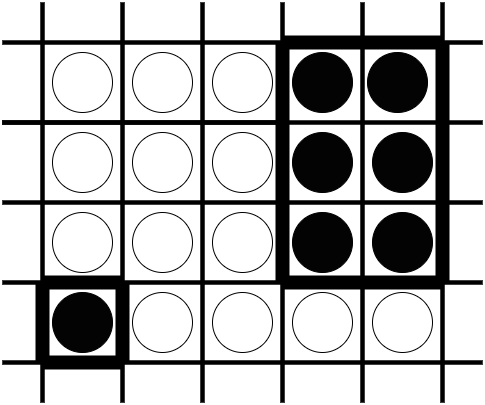

The diagram above was exported from draw.io. Its source (the exported page's mxGraphModel, read from the mxfile embedded in the PNG):
<mxGraphModel dx="630" dy="550" grid="1" gridSize="10" guides="1" tooltips="1" connect="1" arrows="1" fold="1" page="1" pageScale="1" pageWidth="1169" pageHeight="827" math="0" shadow="0">
  <root>
    <mxCell id="Db4tclF9t3-FC4CxGYzc-0" />
    <mxCell id="Db4tclF9t3-FC4CxGYzc-1" parent="Db4tclF9t3-FC4CxGYzc-0" />
    <mxCell id="Db4tclF9t3-FC4CxGYzc-2" value="" style="endArrow=none;html=1;rounded=0;strokeWidth=4;" parent="Db4tclF9t3-FC4CxGYzc-1" edge="1">
      <mxGeometry width="50" height="50" relative="1" as="geometry">
        <mxPoint x="160" y="240" as="sourcePoint" />
        <mxPoint x="440" y="240" as="targetPoint" />
        <Array as="points" />
      </mxGeometry>
    </mxCell>
    <mxCell id="Db4tclF9t3-FC4CxGYzc-3" value="" style="endArrow=none;html=1;rounded=0;strokeWidth=4;" parent="Db4tclF9t3-FC4CxGYzc-1" edge="1">
      <mxGeometry width="50" height="50" relative="1" as="geometry">
        <mxPoint x="160" y="240" as="sourcePoint" />
        <mxPoint x="640" y="240" as="targetPoint" />
        <Array as="points" />
      </mxGeometry>
    </mxCell>
    <mxCell id="Db4tclF9t3-FC4CxGYzc-4" value="" style="endArrow=none;html=1;rounded=0;strokeWidth=4;" parent="Db4tclF9t3-FC4CxGYzc-1" edge="1">
      <mxGeometry width="50" height="50" relative="1" as="geometry">
        <mxPoint x="160" y="480" as="sourcePoint" />
        <mxPoint x="640" y="480" as="targetPoint" />
        <Array as="points" />
      </mxGeometry>
    </mxCell>
    <mxCell id="Db4tclF9t3-FC4CxGYzc-5" value="" style="endArrow=none;html=1;rounded=0;strokeWidth=4;" parent="Db4tclF9t3-FC4CxGYzc-1" edge="1">
      <mxGeometry width="50" height="50" relative="1" as="geometry">
        <mxPoint x="160" y="320" as="sourcePoint" />
        <mxPoint x="640" y="320" as="targetPoint" />
        <Array as="points" />
      </mxGeometry>
    </mxCell>
    <mxCell id="Db4tclF9t3-FC4CxGYzc-6" value="" style="endArrow=none;html=1;rounded=0;strokeWidth=4;" parent="Db4tclF9t3-FC4CxGYzc-1" edge="1">
      <mxGeometry width="50" height="50" relative="1" as="geometry">
        <mxPoint x="160" y="160" as="sourcePoint" />
        <mxPoint x="640" y="160" as="targetPoint" />
        <Array as="points" />
      </mxGeometry>
    </mxCell>
    <mxCell id="Db4tclF9t3-FC4CxGYzc-7" value="" style="endArrow=none;html=1;rounded=0;strokeWidth=4;" parent="Db4tclF9t3-FC4CxGYzc-1" edge="1">
      <mxGeometry width="50" height="50" relative="1" as="geometry">
        <mxPoint x="160" y="400" as="sourcePoint" />
        <mxPoint x="640" y="400" as="targetPoint" />
        <Array as="points" />
      </mxGeometry>
    </mxCell>
    <mxCell id="Db4tclF9t3-FC4CxGYzc-8" value="" style="endArrow=none;html=1;rounded=0;strokeWidth=4;" parent="Db4tclF9t3-FC4CxGYzc-1" edge="1">
      <mxGeometry width="50" height="50" relative="1" as="geometry">
        <mxPoint x="200" y="520" as="sourcePoint" />
        <mxPoint x="200" y="120" as="targetPoint" />
      </mxGeometry>
    </mxCell>
    <mxCell id="Db4tclF9t3-FC4CxGYzc-9" value="" style="endArrow=none;html=1;rounded=0;strokeWidth=4;" parent="Db4tclF9t3-FC4CxGYzc-1" edge="1">
      <mxGeometry width="50" height="50" relative="1" as="geometry">
        <mxPoint x="600" y="520" as="sourcePoint" />
        <mxPoint x="600" y="120" as="targetPoint" />
      </mxGeometry>
    </mxCell>
    <mxCell id="Db4tclF9t3-FC4CxGYzc-10" value="" style="endArrow=none;html=1;rounded=0;strokeWidth=4;" parent="Db4tclF9t3-FC4CxGYzc-1" edge="1">
      <mxGeometry width="50" height="50" relative="1" as="geometry">
        <mxPoint x="520" y="520" as="sourcePoint" />
        <mxPoint x="520" y="120" as="targetPoint" />
      </mxGeometry>
    </mxCell>
    <mxCell id="Db4tclF9t3-FC4CxGYzc-11" value="" style="endArrow=none;html=1;rounded=0;strokeWidth=4;" parent="Db4tclF9t3-FC4CxGYzc-1" edge="1">
      <mxGeometry width="50" height="50" relative="1" as="geometry">
        <mxPoint x="440" y="520" as="sourcePoint" />
        <mxPoint x="440" y="120" as="targetPoint" />
      </mxGeometry>
    </mxCell>
    <mxCell id="Db4tclF9t3-FC4CxGYzc-12" value="" style="endArrow=none;html=1;rounded=0;strokeWidth=4;" parent="Db4tclF9t3-FC4CxGYzc-1" edge="1">
      <mxGeometry width="50" height="50" relative="1" as="geometry">
        <mxPoint x="360" y="520" as="sourcePoint" />
        <mxPoint x="360" y="120" as="targetPoint" />
      </mxGeometry>
    </mxCell>
    <mxCell id="Db4tclF9t3-FC4CxGYzc-13" value="" style="endArrow=none;html=1;rounded=0;strokeWidth=4;" parent="Db4tclF9t3-FC4CxGYzc-1" edge="1">
      <mxGeometry width="50" height="50" relative="1" as="geometry">
        <mxPoint x="280" y="520" as="sourcePoint" />
        <mxPoint x="280" y="120" as="targetPoint" />
      </mxGeometry>
    </mxCell>
    <mxCell id="ghCtQNuzz05Bz9zVC8sZ-0" value="" style="endArrow=none;html=1;rounded=0;strokeWidth=4;" parent="Db4tclF9t3-FC4CxGYzc-1" edge="1">
      <mxGeometry width="50" height="50" relative="1" as="geometry">
        <mxPoint x="160" y="240" as="sourcePoint" />
        <mxPoint x="440" y="240" as="targetPoint" />
        <Array as="points" />
      </mxGeometry>
    </mxCell>
    <mxCell id="ghCtQNuzz05Bz9zVC8sZ-1" value="" style="endArrow=none;html=1;rounded=0;strokeWidth=4;" parent="Db4tclF9t3-FC4CxGYzc-1" edge="1">
      <mxGeometry width="50" height="50" relative="1" as="geometry">
        <mxPoint x="160" y="240" as="sourcePoint" />
        <mxPoint x="640" y="240" as="targetPoint" />
        <Array as="points" />
      </mxGeometry>
    </mxCell>
    <mxCell id="ghCtQNuzz05Bz9zVC8sZ-2" value="" style="endArrow=none;html=1;rounded=0;strokeWidth=4;" parent="Db4tclF9t3-FC4CxGYzc-1" edge="1">
      <mxGeometry width="50" height="50" relative="1" as="geometry">
        <mxPoint x="160" y="480" as="sourcePoint" />
        <mxPoint x="640" y="480" as="targetPoint" />
        <Array as="points" />
      </mxGeometry>
    </mxCell>
    <mxCell id="ghCtQNuzz05Bz9zVC8sZ-3" value="" style="endArrow=none;html=1;rounded=0;strokeWidth=4;" parent="Db4tclF9t3-FC4CxGYzc-1" edge="1">
      <mxGeometry width="50" height="50" relative="1" as="geometry">
        <mxPoint x="160" y="320" as="sourcePoint" />
        <mxPoint x="640" y="320" as="targetPoint" />
        <Array as="points" />
      </mxGeometry>
    </mxCell>
    <mxCell id="ghCtQNuzz05Bz9zVC8sZ-4" value="" style="endArrow=none;html=1;rounded=0;strokeWidth=4;" parent="Db4tclF9t3-FC4CxGYzc-1" edge="1">
      <mxGeometry width="50" height="50" relative="1" as="geometry">
        <mxPoint x="160" y="160" as="sourcePoint" />
        <mxPoint x="640" y="160" as="targetPoint" />
        <Array as="points" />
      </mxGeometry>
    </mxCell>
    <mxCell id="ghCtQNuzz05Bz9zVC8sZ-5" value="" style="endArrow=none;html=1;rounded=0;strokeWidth=4;" parent="Db4tclF9t3-FC4CxGYzc-1" edge="1">
      <mxGeometry width="50" height="50" relative="1" as="geometry">
        <mxPoint x="160" y="400" as="sourcePoint" />
        <mxPoint x="640" y="400" as="targetPoint" />
        <Array as="points" />
      </mxGeometry>
    </mxCell>
    <mxCell id="ghCtQNuzz05Bz9zVC8sZ-6" value="" style="endArrow=none;html=1;rounded=0;strokeWidth=4;" parent="Db4tclF9t3-FC4CxGYzc-1" edge="1">
      <mxGeometry width="50" height="50" relative="1" as="geometry">
        <mxPoint x="200" y="520" as="sourcePoint" />
        <mxPoint x="200" y="120" as="targetPoint" />
      </mxGeometry>
    </mxCell>
    <mxCell id="ghCtQNuzz05Bz9zVC8sZ-7" value="" style="endArrow=none;html=1;rounded=0;strokeWidth=4;" parent="Db4tclF9t3-FC4CxGYzc-1" edge="1">
      <mxGeometry width="50" height="50" relative="1" as="geometry">
        <mxPoint x="600" y="520" as="sourcePoint" />
        <mxPoint x="600" y="120" as="targetPoint" />
      </mxGeometry>
    </mxCell>
    <mxCell id="ghCtQNuzz05Bz9zVC8sZ-8" value="" style="endArrow=none;html=1;rounded=0;strokeWidth=4;" parent="Db4tclF9t3-FC4CxGYzc-1" edge="1">
      <mxGeometry width="50" height="50" relative="1" as="geometry">
        <mxPoint x="520" y="520" as="sourcePoint" />
        <mxPoint x="520" y="120" as="targetPoint" />
      </mxGeometry>
    </mxCell>
    <mxCell id="ghCtQNuzz05Bz9zVC8sZ-9" value="" style="endArrow=none;html=1;rounded=0;strokeWidth=4;" parent="Db4tclF9t3-FC4CxGYzc-1" edge="1">
      <mxGeometry width="50" height="50" relative="1" as="geometry">
        <mxPoint x="440" y="520" as="sourcePoint" />
        <mxPoint x="440" y="120" as="targetPoint" />
      </mxGeometry>
    </mxCell>
    <mxCell id="ghCtQNuzz05Bz9zVC8sZ-10" value="" style="endArrow=none;html=1;rounded=0;strokeWidth=4;" parent="Db4tclF9t3-FC4CxGYzc-1" edge="1">
      <mxGeometry width="50" height="50" relative="1" as="geometry">
        <mxPoint x="360" y="520" as="sourcePoint" />
        <mxPoint x="360" y="120" as="targetPoint" />
      </mxGeometry>
    </mxCell>
    <mxCell id="ghCtQNuzz05Bz9zVC8sZ-11" value="" style="endArrow=none;html=1;rounded=0;strokeWidth=4;" parent="Db4tclF9t3-FC4CxGYzc-1" edge="1">
      <mxGeometry width="50" height="50" relative="1" as="geometry">
        <mxPoint x="280" y="520" as="sourcePoint" />
        <mxPoint x="280" y="120" as="targetPoint" />
      </mxGeometry>
    </mxCell>
    <mxCell id="ghCtQNuzz05Bz9zVC8sZ-13" value="" style="endArrow=none;html=1;rounded=0;strokeColor=#000000;strokeWidth=14;" parent="Db4tclF9t3-FC4CxGYzc-1" edge="1">
      <mxGeometry width="50" height="50" relative="1" as="geometry">
        <mxPoint x="200" y="480" as="sourcePoint" />
        <mxPoint x="200" y="400" as="targetPoint" />
      </mxGeometry>
    </mxCell>
    <mxCell id="ghCtQNuzz05Bz9zVC8sZ-14" value="" style="endArrow=none;html=1;rounded=0;strokeColor=#000000;strokeWidth=14;" parent="Db4tclF9t3-FC4CxGYzc-1" edge="1">
      <mxGeometry width="50" height="50" relative="1" as="geometry">
        <mxPoint x="440" y="240" as="sourcePoint" />
        <mxPoint x="440" y="160" as="targetPoint" />
        <Array as="points">
          <mxPoint x="440" y="210" />
        </Array>
      </mxGeometry>
    </mxCell>
    <mxCell id="ghCtQNuzz05Bz9zVC8sZ-15" value="" style="endArrow=none;html=1;rounded=0;strokeColor=#000000;strokeWidth=14;" parent="Db4tclF9t3-FC4CxGYzc-1" edge="1">
      <mxGeometry width="50" height="50" relative="1" as="geometry">
        <mxPoint x="440" y="400" as="sourcePoint" />
        <mxPoint x="440" y="320" as="targetPoint" />
      </mxGeometry>
    </mxCell>
    <mxCell id="ghCtQNuzz05Bz9zVC8sZ-16" value="" style="endArrow=none;html=1;rounded=0;strokeColor=#000000;strokeWidth=14;" parent="Db4tclF9t3-FC4CxGYzc-1" edge="1">
      <mxGeometry width="50" height="50" relative="1" as="geometry">
        <mxPoint x="440" y="320" as="sourcePoint" />
        <mxPoint x="440" y="240" as="targetPoint" />
      </mxGeometry>
    </mxCell>
    <mxCell id="ghCtQNuzz05Bz9zVC8sZ-17" value="" style="endArrow=none;html=1;rounded=0;strokeColor=#000000;strokeWidth=14;" parent="Db4tclF9t3-FC4CxGYzc-1" edge="1">
      <mxGeometry width="50" height="50" relative="1" as="geometry">
        <mxPoint x="600" y="320" as="sourcePoint" />
        <mxPoint x="600" y="240" as="targetPoint" />
      </mxGeometry>
    </mxCell>
    <mxCell id="ghCtQNuzz05Bz9zVC8sZ-18" value="" style="endArrow=none;html=1;rounded=0;strokeColor=#000000;strokeWidth=14;" parent="Db4tclF9t3-FC4CxGYzc-1" edge="1">
      <mxGeometry width="50" height="50" relative="1" as="geometry">
        <mxPoint x="600" y="240" as="sourcePoint" />
        <mxPoint x="600" y="160" as="targetPoint" />
      </mxGeometry>
    </mxCell>
    <mxCell id="ghCtQNuzz05Bz9zVC8sZ-19" value="" style="endArrow=none;html=1;rounded=0;strokeColor=#000000;strokeWidth=14;" parent="Db4tclF9t3-FC4CxGYzc-1" edge="1">
      <mxGeometry width="50" height="50" relative="1" as="geometry">
        <mxPoint x="520" y="400" as="sourcePoint" />
        <mxPoint x="440" y="400" as="targetPoint" />
      </mxGeometry>
    </mxCell>
    <mxCell id="ghCtQNuzz05Bz9zVC8sZ-20" value="" style="endArrow=none;html=1;rounded=0;strokeColor=#000000;strokeWidth=14;" parent="Db4tclF9t3-FC4CxGYzc-1" edge="1">
      <mxGeometry width="50" height="50" relative="1" as="geometry">
        <mxPoint x="600" y="400" as="sourcePoint" />
        <mxPoint x="600" y="320" as="targetPoint" />
      </mxGeometry>
    </mxCell>
    <mxCell id="ghCtQNuzz05Bz9zVC8sZ-22" value="" style="endArrow=none;html=1;rounded=0;strokeColor=#000000;strokeWidth=14;" parent="Db4tclF9t3-FC4CxGYzc-1" edge="1">
      <mxGeometry width="50" height="50" relative="1" as="geometry">
        <mxPoint x="600" y="400" as="sourcePoint" />
        <mxPoint x="520" y="400" as="targetPoint" />
      </mxGeometry>
    </mxCell>
    <mxCell id="ghCtQNuzz05Bz9zVC8sZ-23" value="" style="endArrow=none;html=1;rounded=0;strokeColor=#000000;strokeWidth=14;" parent="Db4tclF9t3-FC4CxGYzc-1" edge="1">
      <mxGeometry width="50" height="50" relative="1" as="geometry">
        <mxPoint x="600" y="160" as="sourcePoint" />
        <mxPoint x="520" y="160" as="targetPoint" />
      </mxGeometry>
    </mxCell>
    <mxCell id="ghCtQNuzz05Bz9zVC8sZ-24" value="" style="endArrow=none;html=1;rounded=0;strokeColor=#000000;strokeWidth=14;" parent="Db4tclF9t3-FC4CxGYzc-1" edge="1">
      <mxGeometry width="50" height="50" relative="1" as="geometry">
        <mxPoint x="520" y="160" as="sourcePoint" />
        <mxPoint x="440" y="160" as="targetPoint" />
      </mxGeometry>
    </mxCell>
    <mxCell id="ghCtQNuzz05Bz9zVC8sZ-25" value="" style="endArrow=none;html=1;rounded=0;strokeColor=#000000;strokeWidth=14;" parent="Db4tclF9t3-FC4CxGYzc-1" edge="1">
      <mxGeometry width="50" height="50" relative="1" as="geometry">
        <mxPoint x="280" y="400" as="sourcePoint" />
        <mxPoint x="200" y="400" as="targetPoint" />
      </mxGeometry>
    </mxCell>
    <mxCell id="ghCtQNuzz05Bz9zVC8sZ-26" value="" style="endArrow=none;html=1;rounded=0;strokeColor=#000000;strokeWidth=14;" parent="Db4tclF9t3-FC4CxGYzc-1" edge="1">
      <mxGeometry width="50" height="50" relative="1" as="geometry">
        <mxPoint x="280" y="480" as="sourcePoint" />
        <mxPoint x="200" y="480" as="targetPoint" />
      </mxGeometry>
    </mxCell>
    <mxCell id="ghCtQNuzz05Bz9zVC8sZ-30" value="" style="endArrow=none;html=1;rounded=0;strokeColor=#000000;strokeWidth=14;" parent="Db4tclF9t3-FC4CxGYzc-1" edge="1">
      <mxGeometry width="50" height="50" relative="1" as="geometry">
        <mxPoint x="280" y="480" as="sourcePoint" />
        <mxPoint x="280" y="400" as="targetPoint" />
      </mxGeometry>
    </mxCell>
    <mxCell id="ghCtQNuzz05Bz9zVC8sZ-32" value="" style="ellipse;whiteSpace=wrap;html=1;aspect=fixed;fillColor=#030303;" parent="Db4tclF9t3-FC4CxGYzc-1" vertex="1">
      <mxGeometry x="450" y="170" width="60" height="60" as="geometry" />
    </mxCell>
    <mxCell id="ghCtQNuzz05Bz9zVC8sZ-42" value="" style="ellipse;whiteSpace=wrap;html=1;aspect=fixed;fillColor=#030303;" parent="Db4tclF9t3-FC4CxGYzc-1" vertex="1">
      <mxGeometry x="450" y="250" width="60" height="60" as="geometry" />
    </mxCell>
    <mxCell id="ghCtQNuzz05Bz9zVC8sZ-43" value="" style="ellipse;whiteSpace=wrap;html=1;aspect=fixed;fillColor=#030303;" parent="Db4tclF9t3-FC4CxGYzc-1" vertex="1">
      <mxGeometry x="450" y="330" width="60" height="60" as="geometry" />
    </mxCell>
    <mxCell id="ghCtQNuzz05Bz9zVC8sZ-44" value="" style="ellipse;whiteSpace=wrap;html=1;aspect=fixed;fillColor=#030303;" parent="Db4tclF9t3-FC4CxGYzc-1" vertex="1">
      <mxGeometry x="525" y="170" width="60" height="60" as="geometry" />
    </mxCell>
    <mxCell id="ghCtQNuzz05Bz9zVC8sZ-45" value="" style="ellipse;whiteSpace=wrap;html=1;aspect=fixed;fillColor=#030303;" parent="Db4tclF9t3-FC4CxGYzc-1" vertex="1">
      <mxGeometry x="530" y="250" width="60" height="60" as="geometry" />
    </mxCell>
    <mxCell id="ghCtQNuzz05Bz9zVC8sZ-46" value="" style="ellipse;whiteSpace=wrap;html=1;aspect=fixed;fillColor=#030303;" parent="Db4tclF9t3-FC4CxGYzc-1" vertex="1">
      <mxGeometry x="530" y="330" width="60" height="60" as="geometry" />
    </mxCell>
    <mxCell id="ghCtQNuzz05Bz9zVC8sZ-47" value="" style="ellipse;whiteSpace=wrap;html=1;aspect=fixed;fillColor=#030303;" parent="Db4tclF9t3-FC4CxGYzc-1" vertex="1">
      <mxGeometry x="210" y="410" width="60" height="60" as="geometry" />
    </mxCell>
    <mxCell id="ghCtQNuzz05Bz9zVC8sZ-48" value="" style="ellipse;whiteSpace=wrap;html=1;aspect=fixed;fillColor=none;" parent="Db4tclF9t3-FC4CxGYzc-1" vertex="1">
      <mxGeometry x="210" y="170" width="60" height="60" as="geometry" />
    </mxCell>
    <mxCell id="ghCtQNuzz05Bz9zVC8sZ-49" value="" style="ellipse;whiteSpace=wrap;html=1;aspect=fixed;fillColor=none;" parent="Db4tclF9t3-FC4CxGYzc-1" vertex="1">
      <mxGeometry x="210" y="250" width="60" height="60" as="geometry" />
    </mxCell>
    <mxCell id="ghCtQNuzz05Bz9zVC8sZ-50" value="" style="ellipse;whiteSpace=wrap;html=1;aspect=fixed;fillColor=none;" parent="Db4tclF9t3-FC4CxGYzc-1" vertex="1">
      <mxGeometry x="210" y="330" width="60" height="60" as="geometry" />
    </mxCell>
    <mxCell id="ghCtQNuzz05Bz9zVC8sZ-51" value="" style="ellipse;whiteSpace=wrap;html=1;aspect=fixed;fillColor=none;" parent="Db4tclF9t3-FC4CxGYzc-1" vertex="1">
      <mxGeometry x="290" y="170" width="60" height="60" as="geometry" />
    </mxCell>
    <mxCell id="ghCtQNuzz05Bz9zVC8sZ-52" value="" style="ellipse;whiteSpace=wrap;html=1;aspect=fixed;fillColor=none;" parent="Db4tclF9t3-FC4CxGYzc-1" vertex="1">
      <mxGeometry x="370" y="170" width="60" height="60" as="geometry" />
    </mxCell>
    <mxCell id="ghCtQNuzz05Bz9zVC8sZ-53" value="" style="ellipse;whiteSpace=wrap;html=1;aspect=fixed;fillColor=none;" parent="Db4tclF9t3-FC4CxGYzc-1" vertex="1">
      <mxGeometry x="290" y="250" width="60" height="60" as="geometry" />
    </mxCell>
    <mxCell id="ghCtQNuzz05Bz9zVC8sZ-54" value="" style="ellipse;whiteSpace=wrap;html=1;aspect=fixed;fillColor=none;" parent="Db4tclF9t3-FC4CxGYzc-1" vertex="1">
      <mxGeometry x="370" y="250" width="60" height="60" as="geometry" />
    </mxCell>
    <mxCell id="ghCtQNuzz05Bz9zVC8sZ-55" value="" style="ellipse;whiteSpace=wrap;html=1;aspect=fixed;fillColor=none;" parent="Db4tclF9t3-FC4CxGYzc-1" vertex="1">
      <mxGeometry x="290" y="330" width="60" height="60" as="geometry" />
    </mxCell>
    <mxCell id="ghCtQNuzz05Bz9zVC8sZ-56" value="" style="ellipse;whiteSpace=wrap;html=1;aspect=fixed;fillColor=none;" parent="Db4tclF9t3-FC4CxGYzc-1" vertex="1">
      <mxGeometry x="370" y="330" width="60" height="60" as="geometry" />
    </mxCell>
    <mxCell id="ghCtQNuzz05Bz9zVC8sZ-57" value="" style="ellipse;whiteSpace=wrap;html=1;aspect=fixed;fillColor=none;" parent="Db4tclF9t3-FC4CxGYzc-1" vertex="1">
      <mxGeometry x="290" y="410" width="60" height="60" as="geometry" />
    </mxCell>
    <mxCell id="ghCtQNuzz05Bz9zVC8sZ-58" value="" style="ellipse;whiteSpace=wrap;html=1;aspect=fixed;fillColor=none;" parent="Db4tclF9t3-FC4CxGYzc-1" vertex="1">
      <mxGeometry x="370" y="410" width="60" height="60" as="geometry" />
    </mxCell>
    <mxCell id="ghCtQNuzz05Bz9zVC8sZ-59" value="" style="ellipse;whiteSpace=wrap;html=1;aspect=fixed;fillColor=none;" parent="Db4tclF9t3-FC4CxGYzc-1" vertex="1">
      <mxGeometry x="450" y="410" width="60" height="60" as="geometry" />
    </mxCell>
    <mxCell id="ghCtQNuzz05Bz9zVC8sZ-60" value="" style="ellipse;whiteSpace=wrap;html=1;aspect=fixed;fillColor=none;" parent="Db4tclF9t3-FC4CxGYzc-1" vertex="1">
      <mxGeometry x="530" y="410" width="60" height="60" as="geometry" />
    </mxCell>
  </root>
</mxGraphModel>